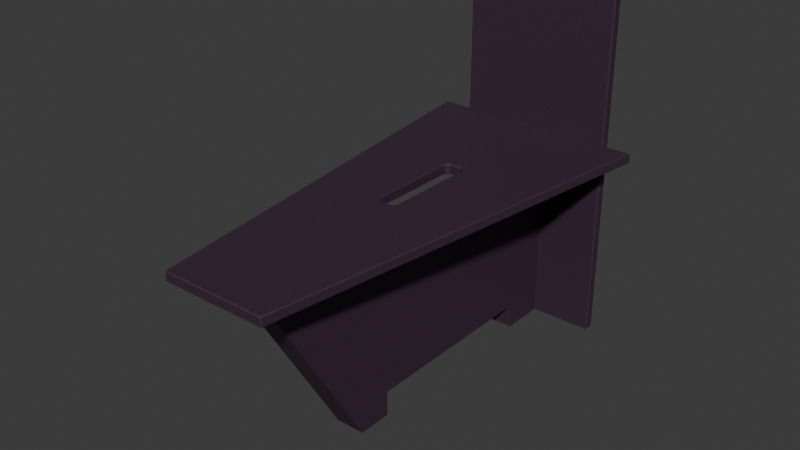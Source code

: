 # Source: table.blend  (saved by Blender 4.0.36; exported with 4.5.12 LTS)
import bpy
from mathutils import Matrix  # noqa: F401  (used for matrix-valued properties, if any)

bpy.ops.wm.read_factory_settings(use_empty=True)
scene = bpy.context.scene
scene.name = 'Scene'

# ---- collections
col_collection = bpy.data.collections.new('Collection'); scene.collection.children.link(col_collection)

# ---- materials (node trees are filled in below, after node groups)
mat_material_001 = bpy.data.materials.new('Material.001')
mat_material_001.use_transparent_shadow = False

# ---- material node trees
mat_material_001.use_nodes = True; mat_material_001.node_tree.nodes.clear()
_N = mat_material_001.node_tree.nodes; _L = mat_material_001.node_tree.links
n0 = _N.new('ShaderNodeOutputMaterial'); n0.name = 'Material Output'; n0.location = (300, 300)
n1 = _N.new('ShaderNodeTexCoord'); n1.name = 'Texture Coordinate'; n1.location = (-981, 322)
n2 = _N.new('ShaderNodeMapping'); n2.name = 'Mapping'; n2.location = (-733, 379)
n3 = _N.new('ShaderNodeBsdfPrincipled'); n3.name = 'Principled BSDF'; n3.location = (10, 300)
n3.inputs[0].default_value = (0.05127, 0.02416, 0.04971, 1.0)
n3.inputs[3].default_value = 1.45
n4 = _N.new('ShaderNodeTexNoise'); n4.name = 'Noise Texture'; n4.location = (-478, 304)
n4.inputs[2].default_value = 500.0
n4.inputs[4].default_value = 0.6417
n5 = _N.new('ShaderNodeBump'); n5.name = 'Bump'; n5.location = (-218, 259)
n5.inputs[0].default_value = 0.2417
n5.inputs[1].default_value = 207.1
n5.inputs[2].default_value = 1.0
_L.new(n3.outputs[0], n0.inputs[0])
_L.new(n1.outputs[0], n2.inputs[0])
_L.new(n2.outputs[0], n4.inputs[0])
_L.new(n4.outputs[0], n5.inputs[3])
_L.new(n5.outputs[0], n3.inputs[5])
n0.is_active_output = True

# ---- world
world_world = bpy.data.worlds.new('World'); scene.world = world_world
world_world.use_nodes = True; world_world.node_tree.nodes.clear()
_N = world_world.node_tree.nodes; _L = world_world.node_tree.links
n0 = _N.new('ShaderNodeOutputWorld'); n0.name = 'World Output'; n0.location = (300, 300)
n1 = _N.new('ShaderNodeBackground'); n1.name = 'Background'; n1.location = (10, 300)
n1.inputs[0].default_value = (0.05088, 0.05088, 0.05088, 1.0)
_L.new(n1.outputs[0], n0.inputs[0])
n0.is_active_output = True
world_world.color = (0.05088, 0.05088, 0.05088)
world_world.use_sun_shadow = False
world_world.sun_shadow_jitter_overblur = 0.0

# ---- meshes
me_cube_002 = bpy.data.meshes.new('Cube.002')
me_cube_002.from_pydata([(-0.15, -0.8156, -0.008529), (-0.15, -2.0, 1.991), (-0.15, 2.0, -0.008529), (-0.15, 2.0, 1.991), (0.15, -0.8156, -0.008529), (0.15, -2.0, 1.991), (0.15, 2.0, -0.008529), (0.15, 2.0, 1.991), (-0.15, -0.4649, 0.2531), (-0.15, -0.4649, -0.008529), (-0.15, 1.535, 0.2531), (-0.15, 1.535, -0.008529), (0.15, 1.535, 0.2531), (0.15, -0.4649, -0.008529), (0.15, -0.4649, 0.2531), (0.15, 1.535, -0.008529), (-0.15, -0.4667, 1.671), (-0.15, -0.4667, 1.991), (-0.15, 0.8733, 1.991), (-0.15, 0.8733, 1.671), (0.15, -0.4667, 1.991), (0.15, -0.4667, 1.671), (0.15, 0.8733, 1.671), (0.15, 0.8733, 1.991)], [], [(3, 2, 11, 10, 8, 9, 0, 1, 17, 16, 19, 18), (2, 3, 7, 6), (12, 15, 6, 7, 23, 22, 21, 20, 5, 4, 13, 14), (4, 5, 1, 0), (4, 0, 9, 13), (11, 2, 6, 15), (17, 1, 5, 20), (23, 7, 3, 18), (15, 12, 10, 11), (8, 14, 13, 9), (10, 12, 14, 8), (18, 19, 22, 23), (20, 21, 16, 17), (19, 16, 21, 22)])
_uv = me_cube_002.uv_layers.new(name='UVMap')
_uv.uv.foreach_set('vector', [0.625, 0.25, 0.375, 0.25, 0.375, 0.2087, 0.4077, 0.2117, 0.4077, 0.04057, 0.375, 0.03113, 0.375, 0.0, 0.625, 0.0, 0.625, 0.09583, 0.5849, 0.08782, 0.5849, 0.1748, 0.625, 0.1796, 0.375, 0.25, 0.625, 0.25, 0.625, 0.5, 0.375, 0.5, 0.4077, 0.5383, 0.375, 0.5413, 0.375, 0.5, 0.625, 0.5, 0.625, 0.5704, 0.5849, 0.5752, 0.5849, 0.6622, 0.625, 0.6542, 0.625, 0.75, 0.375, 0.75, 0.375, 0.7189, 0.4077, 0.7094, 0.375, 0.75, 0.625, 0.75, 0.625, 1.0, 0.375, 1.0, 0.375, 0.75, 0.125, 0.75, 0.125, 0.7189, 0.375, 0.7189, 0.125, 0.5413, 0.125, 0.5, 0.375, 0.5, 0.375, 0.5413, 0.875, 0.6542, 0.875, 0.75, 0.625, 0.75, 0.625, 0.6542, 0.625, 0.5704, 0.625, 0.5, 0.875, 0.5, 0.875, 0.5704, 0.5923, 0.3812, 0.625, 0.3812, 0.625, 0.3437, 0.5923, 0.3437, 0.625, 0.9063, 0.625, 0.8688, 0.5923, 0.8688, 0.5923, 0.9063, 0.7813, 0.5, 0.7438, 0.5, 0.7438, 0.75, 0.7813, 0.75, 0.4151, 0.3437, 0.375, 0.3437, 0.375, 0.3812, 0.4151, 0.3812, 0.4151, 0.8688, 0.375, 0.8688, 0.375, 0.9063, 0.4151, 0.9063, 0.2187, 0.5, 0.2187, 0.75, 0.2562, 0.75, 0.2562, 0.5])
me_cube_002.materials.append(mat_material_001)
me_cube_002.update()
me_cube_009 = bpy.data.meshes.new('Cube.009')
me_cube_009.from_pydata([(-0.5193, -2.299, 2.006), (-0.5306, -2.289, 2.006), (-0.5225, -2.289, 1.996), (-0.5193, -2.299, 2.086), (-0.5225, -2.289, 2.096), (-0.5306, -2.289, 2.086), (-1.099, 1.992, 2.006), (-1.09, 2.001, 2.006), (-1.09, 1.989, 1.996), (-1.09, 1.989, 2.096), (-1.09, 2.001, 2.086), (-1.099, 1.992, 2.086), (0.5225, -2.289, 1.996), (0.5306, -2.289, 2.006), (0.5193, -2.299, 2.006), (0.5306, -2.289, 2.086), (0.5225, -2.289, 2.096), (0.5193, -2.299, 2.086), (1.09, 2.001, 2.006), (1.099, 1.992, 2.006), (1.09, 1.989, 1.996), (1.09, 2.001, 2.086), (1.09, 1.989, 2.096), (1.099, 1.992, 2.086), (-0.11, -0.245, 1.996), (-0.1, -0.2443, 2.006), (-0.09818, -0.2581, 2.006), (-0.1079, -0.2607, 1.996), (-0.11, 0.6495, 1.996), (-0.1, 0.6488, 2.006), (-0.09284, -0.271, 2.006), (-0.1016, -0.2761, 1.996), (-0.1018, 0.68, 1.996), (-0.09284, 0.6755, 2.006), (-0.1079, 0.6652, 1.996), (-0.09818, 0.6626, 2.006), (-0.07328, 0.6951, 2.006), (-0.07889, 0.7036, 1.996), (-0.06038, -0.2959, 2.006), (-0.06299, -0.3057, 1.996), (-0.07833, -0.2993, 1.996), (-0.07328, -0.2906, 2.006), (-0.06299, 0.7102, 1.996), (-0.06038, 0.7004, 2.006), (-0.09148, -0.2892, 1.996), (-0.08435, -0.2821, 2.006), (-0.04655, -0.2977, 2.006), (-0.04721, -0.3077, 1.996), (-0.04721, 0.7123, 1.996), (-0.04655, 0.7023, 2.006), (-0.08435, 0.6866, 2.006), (-0.09056, 0.6946, 1.996), (0.07328, -0.2906, 2.006), (0.07833, -0.2993, 1.996), (0.07889, 0.7036, 1.996), (0.07328, 0.6951, 2.006), (0.06299, -0.3057, 1.996), (0.06038, -0.2959, 2.006), (0.06038, 0.7004, 2.006), (0.06299, 0.7102, 1.996), (0.1016, -0.2761, 1.996), (0.09284, -0.271, 2.006), (0.09284, 0.6755, 2.006), (0.1018, 0.68, 1.996), (0.1, 0.6488, 2.006), (0.11, 0.6495, 1.996), (0.11, -0.245, 1.996), (0.1, -0.2443, 2.006), (0.09818, 0.6626, 2.006), (0.1079, 0.6652, 1.996), (0.1079, -0.2607, 1.996), (0.09818, -0.2581, 2.006), (0.04721, -0.3077, 1.996), (0.04655, -0.2977, 2.006), (0.08435, -0.2821, 2.006), (0.09148, -0.2892, 1.996), (0.04721, 0.7123, 1.996), (0.04655, 0.7023, 2.006), (0.09056, 0.6946, 1.996), (0.08435, 0.6866, 2.006), (-0.11, -0.245, 2.096), (-0.1, -0.2443, 2.086), (-0.1, 0.6488, 2.086), (-0.11, 0.6495, 2.096), (-0.1018, 0.68, 2.096), (-0.09284, 0.6755, 2.086), (-0.1016, -0.2761, 2.096), (-0.09284, -0.271, 2.086), (-0.1079, -0.2607, 2.096), (-0.09818, -0.2581, 2.086), (-0.1079, 0.6652, 2.096), (-0.09818, 0.6626, 2.086), (-0.09148, -0.2892, 2.096), (-0.08435, -0.2821, 2.086), (-0.06299, -0.3057, 2.096), (-0.06038, -0.2959, 2.086), (-0.06299, 0.7102, 2.096), (-0.06038, 0.7004, 2.086), (-0.07328, -0.2906, 2.086), (-0.07833, -0.2993, 2.096), (-0.07889, 0.7036, 2.096), (-0.07328, 0.6951, 2.086), (-0.04721, -0.3077, 2.096), (-0.04655, -0.2977, 2.086), (-0.04655, 0.7023, 2.086), (-0.04721, 0.7123, 2.096), (-0.08435, 0.6866, 2.086), (-0.09056, 0.6946, 2.096), (0.07833, -0.2993, 2.096), (0.07328, -0.2906, 2.086), (0.07889, 0.7036, 2.096), (0.07328, 0.6951, 2.086), (0.06038, -0.2959, 2.086), (0.06299, -0.3057, 2.096), (0.06299, 0.7102, 2.096), (0.06038, 0.7004, 2.086), (0.1016, -0.2761, 2.096), (0.09284, -0.271, 2.086), (0.1018, 0.68, 2.096), (0.09284, 0.6755, 2.086), (0.11, -0.245, 2.096), (0.1, -0.2443, 2.086), (0.11, 0.6495, 2.096), (0.1, 0.6488, 2.086), (0.1079, -0.2607, 2.096), (0.09818, -0.2581, 2.086), (0.1079, 0.6652, 2.096), (0.09818, 0.6626, 2.086), (0.08435, 0.6866, 2.086), (0.09056, 0.6946, 2.096), (0.09148, -0.2892, 2.096), (0.08435, -0.2821, 2.086), (0.04721, -0.3077, 2.096), (0.04655, -0.2977, 2.086), (0.04721, 0.7123, 2.096), (0.04655, 0.7023, 2.086)], [], [(78, 20, 12, 2, 8, 51, 32, 34, 28, 24, 27, 31, 44, 40, 39, 47, 72, 56, 53, 75, 60, 70, 66, 65, 69, 63), (129, 22, 9, 107, 100, 96, 105, 134, 114, 110), (89, 26, 25, 81), (1, 5, 11, 6), (7, 10, 21, 18), (9, 4, 16, 22, 129, 118, 126, 122, 120, 124, 116, 130, 108, 113, 132, 102, 94, 99, 92, 86, 88, 80, 83, 90, 84, 107), (51, 8, 20, 78, 54, 59, 76, 48, 42, 37), (19, 23, 15, 13), (104, 49, 77, 135), (68, 64, 123, 127), (87, 30, 26, 89), (52, 57, 112, 109), (41, 45, 93, 98), (46, 38, 95, 103), (97, 43, 49, 104), (91, 35, 33, 85), (82, 29, 35, 91), (81, 25, 29, 82), (73, 46, 103, 133), (106, 50, 36, 101), (38, 41, 98, 95), (101, 36, 43, 97), (85, 33, 50, 106), (93, 45, 30, 87), (67, 71, 125, 121), (79, 62, 119, 128), (64, 67, 121, 123), (57, 73, 133, 112), (111, 55, 79, 128), (71, 61, 117, 125), (135, 77, 58, 115), (74, 52, 109, 131), (115, 58, 55, 111), (62, 68, 127, 119), (61, 74, 131, 117), (0, 1, 2), (3, 4, 5), (6, 7, 8), (9, 10, 11), (12, 13, 14), (15, 16, 17), (18, 19, 20), (21, 22, 23), (0, 3, 5, 1), (1, 6, 8, 2), (4, 9, 11, 5), (2, 12, 14, 0), (13, 15, 17, 14), (7, 18, 20, 8), (9, 22, 21, 10), (25, 26, 27, 24), (24, 28, 29, 25), (26, 30, 31, 27), (33, 35, 34, 32), (39, 40, 41, 38), (37, 42, 43, 36), (30, 45, 44, 31), (38, 46, 47, 39), (42, 48, 49, 43), (36, 50, 51, 37), (53, 56, 57, 52), (55, 58, 59, 54), (65, 66, 67, 64), (64, 68, 69, 65), (61, 71, 70, 60), (6, 11, 10, 7), (52, 74, 75, 53), (3, 17, 16, 4), (81, 82, 83, 80), (85, 106, 107, 84), (87, 89, 88, 86), (82, 91, 90, 83), (86, 92, 93, 87), (95, 98, 99, 94), (96, 100, 101, 97), (94, 102, 103, 95), (97, 104, 105, 96), (92, 99, 98, 93), (109, 112, 113, 108), (110, 114, 115, 111), (120, 122, 123, 121), (46, 73, 72, 47), (119, 127, 126, 118), (117, 131, 130, 116), (112, 133, 132, 113), (12, 20, 19, 13), (15, 23, 22, 16), (18, 21, 23, 19), (56, 72, 73, 57), (100, 107, 106, 101), (54, 78, 79, 55), (63, 69, 68, 62), (58, 77, 76, 59), (60, 75, 74, 61), (48, 76, 77, 49), (66, 70, 71, 67), (62, 79, 78, 63), (28, 34, 35, 29), (102, 132, 133, 103), (104, 135, 134, 105), (108, 130, 131, 109), (111, 128, 129, 110), (32, 51, 50, 33), (116, 124, 125, 117), (40, 44, 45, 41), (121, 125, 124, 120), (114, 134, 135, 115), (118, 129, 128, 119), (80, 88, 89, 81), (122, 126, 127, 123), (84, 90, 91, 85), (14, 17, 3, 0)])
_uv = me_cube_009.uv_layers.new(name='UVMap')
_uv.uv.foreach_set('vector', [0.2619, 0.576, 0.3739, 0.5007, 0.3732, 0.7494, 0.1268, 0.7494, 0.1261, 0.5007, 0.2381, 0.576, 0.2365, 0.5768, 0.2356, 0.5777, 0.2353, 0.5786, 0.2328, 0.6306, 0.2331, 0.6315, 0.2341, 0.6324, 0.2356, 0.6332, 0.2377, 0.6338, 0.2401, 0.6341, 0.2425, 0.6343, 0.2575, 0.6343, 0.2599, 0.6341, 0.2623, 0.6338, 0.2644, 0.6332, 0.2659, 0.6324, 0.2669, 0.6315, 0.2672, 0.6306, 0.2647, 0.5786, 0.2644, 0.5777, 0.2635, 0.5768, 0.7381, 0.576, 0.6261, 0.5007, 0.8739, 0.5007, 0.7619, 0.576, 0.7604, 0.5755, 0.7583, 0.5751, 0.7563, 0.575, 0.7437, 0.575, 0.7417, 0.5751, 0.7396, 0.5755, 0.3975, 0.009904, 0.3875, 0.009904, 0.3875, 0.01336, 0.3975, 0.01336, 0.4, 0.0005763, 0.6, 0.0005763, 0.6, 0.2494, 0.4, 0.2494, 0.4, 0.2511, 0.6, 0.2511, 0.6, 0.4989, 0.4, 0.4989, 0.8739, 0.5007, 0.8732, 0.7494, 0.6268, 0.7494, 0.6261, 0.5007, 0.7381, 0.576, 0.7365, 0.5768, 0.7356, 0.5777, 0.7353, 0.5786, 0.7328, 0.6306, 0.7331, 0.6315, 0.7341, 0.6324, 0.7356, 0.6332, 0.7377, 0.6338, 0.7401, 0.6341, 0.7425, 0.6343, 0.7575, 0.6343, 0.7599, 0.6341, 0.7623, 0.6338, 0.7644, 0.6332, 0.7659, 0.6324, 0.7669, 0.6315, 0.7672, 0.6306, 0.7647, 0.5786, 0.7644, 0.5777, 0.7635, 0.5768, 0.7619, 0.576, 0.2381, 0.576, 0.1261, 0.5007, 0.3739, 0.5007, 0.2619, 0.576, 0.2604, 0.5755, 0.2583, 0.5751, 0.2563, 0.575, 0.2437, 0.575, 0.2417, 0.5751, 0.2396, 0.5755, 0.4, 0.5006, 0.6, 0.5006, 0.6, 0.7494, 0.4, 0.7494, 0.3975, 0.3168, 0.3875, 0.3168, 0.3875, 0.4332, 0.3975, 0.4332, 0.3875, 0.5099, 0.3875, 0.5134, 0.3975, 0.5134, 0.3975, 0.5099, 0.3975, 0.00668, 0.3875, 0.00668, 0.3875, 0.009904, 0.3975, 0.009904, 0.3875, 0.7834, 0.3875, 0.7995, 0.3975, 0.7995, 0.3975, 0.7834, 0.3875, 0.9666, 0.3875, 1.0, 0.3975, 1.0, 0.3975, 0.9666, 0.3875, 0.9332, 0.3875, 0.9505, 0.3975, 0.9505, 0.3975, 0.9332, 0.3975, 0.2995, 0.3875, 0.2995, 0.3875, 0.3168, 0.3975, 0.3168, 0.3975, 0.2401, 0.3875, 0.2401, 0.3875, 0.2433, 0.3975, 0.2433, 0.3975, 0.2366, 0.3875, 0.2366, 0.3875, 0.2401, 0.3975, 0.2401, 0.3975, 0.01336, 0.3875, 0.01336, 0.3875, 0.2366, 0.3975, 0.2366, 0.3875, 0.8168, 0.3875, 0.9332, 0.3975, 0.9332, 0.3975, 0.8168, 0.3975, 0.25, 0.3875, 0.25, 0.3875, 0.2834, 0.3975, 0.2834, 0.3875, 0.9505, 0.3875, 0.9666, 0.3975, 0.9666, 0.3975, 0.9505, 0.3975, 0.2834, 0.3875, 0.2834, 0.3875, 0.2995, 0.3975, 0.2995, 0.3975, 0.2433, 0.3875, 0.2433, 0.3875, 0.25, 0.3975, 0.25, 0.3975, 0.0, 0.3875, 0.0, 0.3875, 0.00668, 0.3975, 0.00668, 0.3875, 0.7366, 0.3875, 0.7401, 0.3975, 0.7401, 0.3975, 0.7366, 0.3875, 0.5, 0.3875, 0.5067, 0.3975, 0.5067, 0.3975, 0.5, 0.3875, 0.5134, 0.3875, 0.7366, 0.3975, 0.7366, 0.3975, 0.5134, 0.3875, 0.7995, 0.3875, 0.8168, 0.3975, 0.8168, 0.3975, 0.7995, 0.3975, 0.4666, 0.3875, 0.4666, 0.3875, 0.5, 0.3975, 0.5, 0.3875, 0.7401, 0.3875, 0.7433, 0.3975, 0.7433, 0.3975, 0.7401, 0.3975, 0.4332, 0.3875, 0.4332, 0.3875, 0.4505, 0.3975, 0.4505, 0.3875, 0.75, 0.3875, 0.7834, 0.3975, 0.7834, 0.3975, 0.75, 0.3975, 0.4505, 0.3875, 0.4505, 0.3875, 0.4666, 0.3975, 0.4666, 0.3875, 0.5067, 0.3875, 0.5099, 0.3975, 0.5099, 0.3975, 0.5067, 0.3875, 0.7433, 0.3875, 0.75, 0.3975, 0.75, 0.3975, 0.7433, 0.4, 0.0, 0.4, 0.0005763, 0.375, 0.0005199, 0.6, 0.9976, 0.625, 0.9984, 0.6, 1.0, 0.125, 0.5006, 0.1254, 0.5003, 0.1261, 0.5007, 0.625, 0.2511, 0.6, 0.2511, 0.6, 0.2501, 0.3732, 0.7494, 0.375, 0.7494, 0.3726, 0.75, 0.6, 0.7494, 0.625, 0.7495, 0.6, 0.75, 0.4, 0.4989, 0.4, 0.4999, 0.375, 0.4989, 0.6, 0.4989, 0.625, 0.4989, 0.6, 0.4999, 0.4, 0.0, 0.6, 0.0, 0.6, 0.0005763, 0.4, 0.0005763, 0.125, 0.7494, 0.125, 0.5006, 0.1261, 0.5007, 0.1268, 0.7494, 0.625, 0.0005199, 0.625, 0.2492, 0.6, 0.2494, 0.6, 0.0005763, 0.1268, 0.7494, 0.3732, 0.7494, 0.3726, 0.75, 0.1274, 0.75, 0.4, 0.7494, 0.6, 0.7494, 0.6, 0.7524, 0.4, 0.7524, 0.1261, 0.5, 0.3739, 0.5, 0.3739, 0.5007, 0.1261, 0.5007, 0.625, 0.2511, 0.625, 0.4989, 0.6, 0.4989, 0.6, 0.2511, 0.2344, 0.6306, 0.2346, 0.6314, 0.2331, 0.6315, 0.2328, 0.6306, 0.2328, 0.6306, 0.2353, 0.5786, 0.2366, 0.5786, 0.2344, 0.6306, 0.2346, 0.6314, 0.2354, 0.6321, 0.2341, 0.6324, 0.2331, 0.6315, 0.2376, 0.5771, 0.2369, 0.5778, 0.2356, 0.5777, 0.2365, 0.5768, 0.2401, 0.6341, 0.2377, 0.6338, 0.2384, 0.6333, 0.2405, 0.6336, 0.2396, 0.5755, 0.2417, 0.5751, 0.242, 0.5756, 0.2402, 0.576, 0.2354, 0.6321, 0.2367, 0.6328, 0.2356, 0.6332, 0.2341, 0.6324, 0.2405, 0.6336, 0.2426, 0.6337, 0.2425, 0.6343, 0.2401, 0.6341, 0.2417, 0.5751, 0.2437, 0.575, 0.2438, 0.5755, 0.242, 0.5756, 0.2402, 0.576, 0.2388, 0.5764, 0.2381, 0.576, 0.2396, 0.5755, 0.2623, 0.6338, 0.2599, 0.6341, 0.2595, 0.6336, 0.2616, 0.6333, 0.2598, 0.576, 0.258, 0.5756, 0.2583, 0.5751, 0.2604, 0.5755, 0.2647, 0.5786, 0.2672, 0.6306, 0.2656, 0.6306, 0.2634, 0.5786, 0.2634, 0.5786, 0.2631, 0.5778, 0.2644, 0.5777, 0.2647, 0.5786, 0.2646, 0.6321, 0.2654, 0.6314, 0.2669, 0.6315, 0.2659, 0.6324, 0.4, 0.2494, 0.6, 0.2494, 0.6, 0.2511, 0.4, 0.2511, 0.2616, 0.6333, 0.2633, 0.6328, 0.2644, 0.6332, 0.2623, 0.6338, 0.6, 0.9976, 0.6, 0.7524, 0.625, 0.7516, 0.625, 0.9984, 0.7656, 0.6306, 0.7634, 0.5786, 0.7647, 0.5786, 0.7672, 0.6306, 0.7624, 0.5771, 0.7612, 0.5764, 0.7619, 0.576, 0.7635, 0.5768, 0.7646, 0.6321, 0.7654, 0.6314, 0.7669, 0.6315, 0.7659, 0.6324, 0.7634, 0.5786, 0.7631, 0.5778, 0.7644, 0.5777, 0.7647, 0.5786, 0.7659, 0.6324, 0.7644, 0.6332, 0.7633, 0.6328, 0.7646, 0.6321, 0.7595, 0.6336, 0.7616, 0.6333, 0.7623, 0.6338, 0.7599, 0.6341, 0.7583, 0.5751, 0.7604, 0.5755, 0.7598, 0.576, 0.758, 0.5756, 0.7599, 0.6341, 0.7575, 0.6343, 0.7574, 0.6337, 0.7595, 0.6336, 0.758, 0.5756, 0.7562, 0.5755, 0.7563, 0.575, 0.7583, 0.5751, 0.7644, 0.6332, 0.7623, 0.6338, 0.7616, 0.6333, 0.7633, 0.6328, 0.7384, 0.6333, 0.7405, 0.6336, 0.7401, 0.6341, 0.7377, 0.6338, 0.7396, 0.5755, 0.7417, 0.5751, 0.742, 0.5756, 0.7402, 0.576, 0.7328, 0.6306, 0.7353, 0.5786, 0.7366, 0.5786, 0.7344, 0.6306, 0.2426, 0.6337, 0.2574, 0.6337, 0.2575, 0.6343, 0.2425, 0.6343, 0.7376, 0.5771, 0.7369, 0.5778, 0.7356, 0.5777, 0.7365, 0.5768, 0.7354, 0.6321, 0.7367, 0.6328, 0.7356, 0.6332, 0.7341, 0.6324, 0.7405, 0.6336, 0.7426, 0.6337, 0.7425, 0.6343, 0.7401, 0.6341, 0.3732, 0.7494, 0.3739, 0.5007, 0.4, 0.5006, 0.4, 0.7494, 0.6, 0.7494, 0.6, 0.5006, 0.6261, 0.5007, 0.6268, 0.7494, 0.4, 0.4989, 0.6, 0.4989, 0.6, 0.5006, 0.4, 0.5006, 0.2599, 0.6341, 0.2575, 0.6343, 0.2574, 0.6337, 0.2595, 0.6336, 0.7604, 0.5755, 0.7619, 0.576, 0.7612, 0.5764, 0.7598, 0.576, 0.2604, 0.5755, 0.2619, 0.576, 0.2612, 0.5764, 0.2598, 0.576, 0.2635, 0.5768, 0.2644, 0.5777, 0.2631, 0.5778, 0.2624, 0.5771, 0.258, 0.5756, 0.2562, 0.5755, 0.2563, 0.575, 0.2583, 0.5751, 0.2659, 0.6324, 0.2644, 0.6332, 0.2633, 0.6328, 0.2646, 0.6321, 0.2437, 0.575, 0.2563, 0.575, 0.2562, 0.5755, 0.2438, 0.5755, 0.2672, 0.6306, 0.2669, 0.6315, 0.2654, 0.6314, 0.2656, 0.6306, 0.2624, 0.5771, 0.2612, 0.5764, 0.2619, 0.576, 0.2635, 0.5768, 0.2353, 0.5786, 0.2356, 0.5777, 0.2369, 0.5778, 0.2366, 0.5786, 0.7575, 0.6343, 0.7425, 0.6343, 0.7426, 0.6337, 0.7574, 0.6337, 0.7562, 0.5755, 0.7438, 0.5755, 0.7437, 0.575, 0.7563, 0.575, 0.7377, 0.6338, 0.7356, 0.6332, 0.7367, 0.6328, 0.7384, 0.6333, 0.7402, 0.576, 0.7388, 0.5764, 0.7381, 0.576, 0.7396, 0.5755, 0.2365, 0.5768, 0.2381, 0.576, 0.2388, 0.5764, 0.2376, 0.5771, 0.7341, 0.6324, 0.7331, 0.6315, 0.7346, 0.6314, 0.7354, 0.6321, 0.2377, 0.6338, 0.2356, 0.6332, 0.2367, 0.6328, 0.2384, 0.6333, 0.7344, 0.6306, 0.7346, 0.6314, 0.7331, 0.6315, 0.7328, 0.6306, 0.7417, 0.5751, 0.7437, 0.575, 0.7438, 0.5755, 0.742, 0.5756, 0.7365, 0.5768, 0.7381, 0.576, 0.7388, 0.5764, 0.7376, 0.5771, 0.7672, 0.6306, 0.7669, 0.6315, 0.7654, 0.6314, 0.7656, 0.6306, 0.7353, 0.5786, 0.7356, 0.5777, 0.7369, 0.5778, 0.7366, 0.5786, 0.7635, 0.5768, 0.7644, 0.5777, 0.7631, 0.5778, 0.7624, 0.5771, 0.4, 0.7524, 0.6, 0.7524, 0.6, 0.9976, 0.4, 0.9976])
me_cube_009.materials.append(mat_material_001)
me_cube_009.update()
me_cube_013 = bpy.data.meshes.new('Cube.013')
me_cube_013.from_pydata([(-0.8, 1.995, -0.009651), (-0.8, 1.995, 3.59), (-0.8, 2.095, -0.009651), (-0.8, 2.095, 3.59), (0.8, 1.995, -0.009651), (0.8, 1.995, 3.59), (0.8, 2.095, -0.009651), (0.8, 2.095, 3.59)], [], [(0, 1, 3, 2), (2, 3, 7, 6), (6, 7, 5, 4), (4, 5, 1, 0), (2, 6, 4, 0), (7, 3, 1, 5)])
_uv = me_cube_013.uv_layers.new(name='UVMap')
_uv.uv.foreach_set('vector', [0.375, 0.0, 0.625, 0.0, 0.625, 0.25, 0.375, 0.25, 0.375, 0.25, 0.625, 0.25, 0.625, 0.5, 0.375, 0.5, 0.375, 0.5, 0.625, 0.5, 0.625, 0.75, 0.375, 0.75, 0.375, 0.75, 0.625, 0.75, 0.625, 1.0, 0.375, 1.0, 0.125, 0.5, 0.375, 0.5, 0.375, 0.75, 0.125, 0.75, 0.625, 0.5, 0.875, 0.5, 0.875, 0.75, 0.625, 0.75])
me_cube_013.materials.append(mat_material_001)
me_cube_013.update()

# ---- objects
ob_cube = bpy.data.objects.new('Cube', me_cube_002)
ob_cube_001 = bpy.data.objects.new('Cube.001', me_cube_009)
ob_cube_002 = bpy.data.objects.new('Cube.002', me_cube_013)

# ---- transforms, parenting, visibility, modifiers, constraints
ob_cube.location = (0.0, 0.0, 0.0)
ob_cube_001.location = (-3.725e-09, 0.001793, -0.009641)
ob_cube_002.location = (0.0, 0.0, 0.0)
_m = ob_cube_002.modifiers.new('Bevel', 'BEVEL')
_m.width = 0.01
_m.width_pct = 0.01

# ---- collection membership
col_collection.objects.link(ob_cube)
col_collection.objects.link(ob_cube_001)
col_collection.objects.link(ob_cube_002)

# ---- scene / render settings (as saved in the file)
scene.frame_start = 1; scene.frame_end = 250; scene.frame_set(24)
scene.render.engine = 'BLENDER_EEVEE_NEXT'
scene.cycles.sampling_pattern = 'TABULATED_SOBOL'
bpy.context.view_layer.update()

# ---- added for rendering (the .blend has no active camera and no usable light): camera, sun
cam_auto = bpy.data.cameras.new('AutoCamera')
cam_auto.lens = 50.0
cam_auto.sensor_width = 36.0
cam_auto.clip_end = 1000.0
ob_auto_camera = bpy.data.objects.new('AutoCamera', cam_auto)
scene.collection.objects.link(ob_auto_camera)
ob_auto_camera.location = (5.63386, -6.8614, 6.29744)
ob_auto_camera.rotation_euler = (1.09748, -7.21219e-08, 0.694738)
scene.camera = ob_auto_camera
light_auto_sun = bpy.data.lights.new('AutoSun', 'SUN')
light_auto_sun.energy = 3.0
light_auto_sun.angle = 0.0523599
ob_auto_sun = bpy.data.objects.new('AutoSun', light_auto_sun)
scene.collection.objects.link(ob_auto_sun)
ob_auto_sun.rotation_euler = (0.872665, 0.174533, 0.523599)
bpy.context.view_layer.update()
